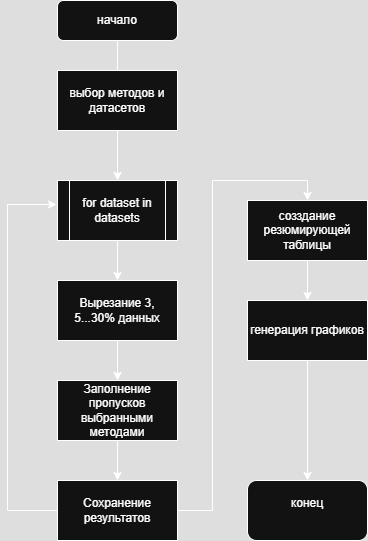

The diagram above was exported from draw.io. Its source (the exported page's mxGraphModel, read from the mxfile embedded in the PNG):
<mxGraphModel dx="1426" dy="857" grid="1" gridSize="10" guides="1" tooltips="1" connect="1" arrows="1" fold="1" page="1" pageScale="1" pageWidth="827" pageHeight="1169" math="0" shadow="0">
  <root>
    <mxCell id="WIyWlLk6GJQsqaUBKTNV-0" />
    <mxCell id="WIyWlLk6GJQsqaUBKTNV-1" parent="WIyWlLk6GJQsqaUBKTNV-0" />
    <mxCell id="FL91iS2LRFXip_ZAk5CH-1" style="edgeStyle=orthogonalEdgeStyle;rounded=0;orthogonalLoop=1;jettySize=auto;html=1;" edge="1" parent="WIyWlLk6GJQsqaUBKTNV-1" source="WIyWlLk6GJQsqaUBKTNV-3">
      <mxGeometry relative="1" as="geometry">
        <mxPoint x="230" y="190" as="targetPoint" />
      </mxGeometry>
    </mxCell>
    <mxCell id="WIyWlLk6GJQsqaUBKTNV-3" value="начало" style="rounded=1;whiteSpace=wrap;html=1;fontSize=12;glass=0;strokeWidth=1;shadow=0;" parent="WIyWlLk6GJQsqaUBKTNV-1" vertex="1">
      <mxGeometry x="160" y="80" width="120" height="40" as="geometry" />
    </mxCell>
    <mxCell id="FL91iS2LRFXip_ZAk5CH-10" style="edgeStyle=orthogonalEdgeStyle;rounded=0;orthogonalLoop=1;jettySize=auto;html=1;exitX=0.5;exitY=1;exitDx=0;exitDy=0;entryX=0.5;entryY=0;entryDx=0;entryDy=0;" edge="1" parent="WIyWlLk6GJQsqaUBKTNV-1" source="FL91iS2LRFXip_ZAk5CH-2" target="FL91iS2LRFXip_ZAk5CH-5">
      <mxGeometry relative="1" as="geometry" />
    </mxCell>
    <mxCell id="FL91iS2LRFXip_ZAk5CH-2" value="Вырезание 3, 5...30% данных" style="rounded=0;whiteSpace=wrap;html=1;" vertex="1" parent="WIyWlLk6GJQsqaUBKTNV-1">
      <mxGeometry x="160" y="360" width="120" height="60" as="geometry" />
    </mxCell>
    <mxCell id="FL91iS2LRFXip_ZAk5CH-9" style="edgeStyle=orthogonalEdgeStyle;rounded=0;orthogonalLoop=1;jettySize=auto;html=1;exitX=0.5;exitY=1;exitDx=0;exitDy=0;entryX=0.5;entryY=0;entryDx=0;entryDy=0;" edge="1" parent="WIyWlLk6GJQsqaUBKTNV-1" source="FL91iS2LRFXip_ZAk5CH-4" target="FL91iS2LRFXip_ZAk5CH-2">
      <mxGeometry relative="1" as="geometry" />
    </mxCell>
    <mxCell id="FL91iS2LRFXip_ZAk5CH-4" value="for dataset in datasets" style="shape=process;whiteSpace=wrap;html=1;backgroundOutline=1;" vertex="1" parent="WIyWlLk6GJQsqaUBKTNV-1">
      <mxGeometry x="160" y="260" width="120" height="60" as="geometry" />
    </mxCell>
    <mxCell id="FL91iS2LRFXip_ZAk5CH-11" value="" style="edgeStyle=orthogonalEdgeStyle;rounded=0;orthogonalLoop=1;jettySize=auto;html=1;" edge="1" parent="WIyWlLk6GJQsqaUBKTNV-1" source="FL91iS2LRFXip_ZAk5CH-5" target="FL91iS2LRFXip_ZAk5CH-7">
      <mxGeometry relative="1" as="geometry" />
    </mxCell>
    <mxCell id="FL91iS2LRFXip_ZAk5CH-5" value="Заполнение пропусков выбранными методами" style="rounded=0;whiteSpace=wrap;html=1;" vertex="1" parent="WIyWlLk6GJQsqaUBKTNV-1">
      <mxGeometry x="160" y="460" width="120" height="60" as="geometry" />
    </mxCell>
    <mxCell id="FL91iS2LRFXip_ZAk5CH-19" style="edgeStyle=orthogonalEdgeStyle;rounded=0;orthogonalLoop=1;jettySize=auto;html=1;entryX=0.5;entryY=0;entryDx=0;entryDy=0;" edge="1" parent="WIyWlLk6GJQsqaUBKTNV-1" source="FL91iS2LRFXip_ZAk5CH-7" target="FL91iS2LRFXip_ZAk5CH-13">
      <mxGeometry relative="1" as="geometry" />
    </mxCell>
    <mxCell id="FL91iS2LRFXip_ZAk5CH-7" value="Сохранение результатов" style="rounded=0;whiteSpace=wrap;html=1;" vertex="1" parent="WIyWlLk6GJQsqaUBKTNV-1">
      <mxGeometry x="160" y="560" width="120" height="60" as="geometry" />
    </mxCell>
    <mxCell id="FL91iS2LRFXip_ZAk5CH-12" style="edgeStyle=orthogonalEdgeStyle;rounded=0;orthogonalLoop=1;jettySize=auto;html=1;entryX=-0.008;entryY=0.4;entryDx=0;entryDy=0;entryPerimeter=0;" edge="1" parent="WIyWlLk6GJQsqaUBKTNV-1" source="FL91iS2LRFXip_ZAk5CH-7" target="FL91iS2LRFXip_ZAk5CH-4">
      <mxGeometry relative="1" as="geometry">
        <Array as="points">
          <mxPoint x="110" y="590" />
          <mxPoint x="110" y="284" />
        </Array>
      </mxGeometry>
    </mxCell>
    <mxCell id="FL91iS2LRFXip_ZAk5CH-20" style="edgeStyle=orthogonalEdgeStyle;rounded=0;orthogonalLoop=1;jettySize=auto;html=1;entryX=0.5;entryY=0;entryDx=0;entryDy=0;" edge="1" parent="WIyWlLk6GJQsqaUBKTNV-1" source="FL91iS2LRFXip_ZAk5CH-13" target="FL91iS2LRFXip_ZAk5CH-14">
      <mxGeometry relative="1" as="geometry" />
    </mxCell>
    <mxCell id="FL91iS2LRFXip_ZAk5CH-13" value="созздание резюмирующей таблицы" style="rounded=0;whiteSpace=wrap;html=1;" vertex="1" parent="WIyWlLk6GJQsqaUBKTNV-1">
      <mxGeometry x="350" y="280" width="120" height="60" as="geometry" />
    </mxCell>
    <mxCell id="FL91iS2LRFXip_ZAk5CH-21" style="edgeStyle=orthogonalEdgeStyle;rounded=0;orthogonalLoop=1;jettySize=auto;html=1;entryX=0.5;entryY=0;entryDx=0;entryDy=0;" edge="1" parent="WIyWlLk6GJQsqaUBKTNV-1" source="FL91iS2LRFXip_ZAk5CH-14" target="FL91iS2LRFXip_ZAk5CH-17">
      <mxGeometry relative="1" as="geometry" />
    </mxCell>
    <mxCell id="FL91iS2LRFXip_ZAk5CH-14" value="генерация графиков" style="rounded=0;whiteSpace=wrap;html=1;" vertex="1" parent="WIyWlLk6GJQsqaUBKTNV-1">
      <mxGeometry x="350" y="380" width="120" height="60" as="geometry" />
    </mxCell>
    <mxCell id="FL91iS2LRFXip_ZAk5CH-18" style="edgeStyle=orthogonalEdgeStyle;rounded=0;orthogonalLoop=1;jettySize=auto;html=1;entryX=0.5;entryY=0;entryDx=0;entryDy=0;" edge="1" parent="WIyWlLk6GJQsqaUBKTNV-1" source="FL91iS2LRFXip_ZAk5CH-15" target="FL91iS2LRFXip_ZAk5CH-4">
      <mxGeometry relative="1" as="geometry" />
    </mxCell>
    <mxCell id="FL91iS2LRFXip_ZAk5CH-15" value="выбор методов и датасетов" style="rounded=0;whiteSpace=wrap;html=1;" vertex="1" parent="WIyWlLk6GJQsqaUBKTNV-1">
      <mxGeometry x="160" y="150" width="120" height="60" as="geometry" />
    </mxCell>
    <mxCell id="FL91iS2LRFXip_ZAk5CH-17" value="конец&lt;div&gt;&lt;br&gt;&lt;/div&gt;" style="rounded=1;whiteSpace=wrap;html=1;" vertex="1" parent="WIyWlLk6GJQsqaUBKTNV-1">
      <mxGeometry x="350" y="560" width="120" height="60" as="geometry" />
    </mxCell>
  </root>
</mxGraphModel>